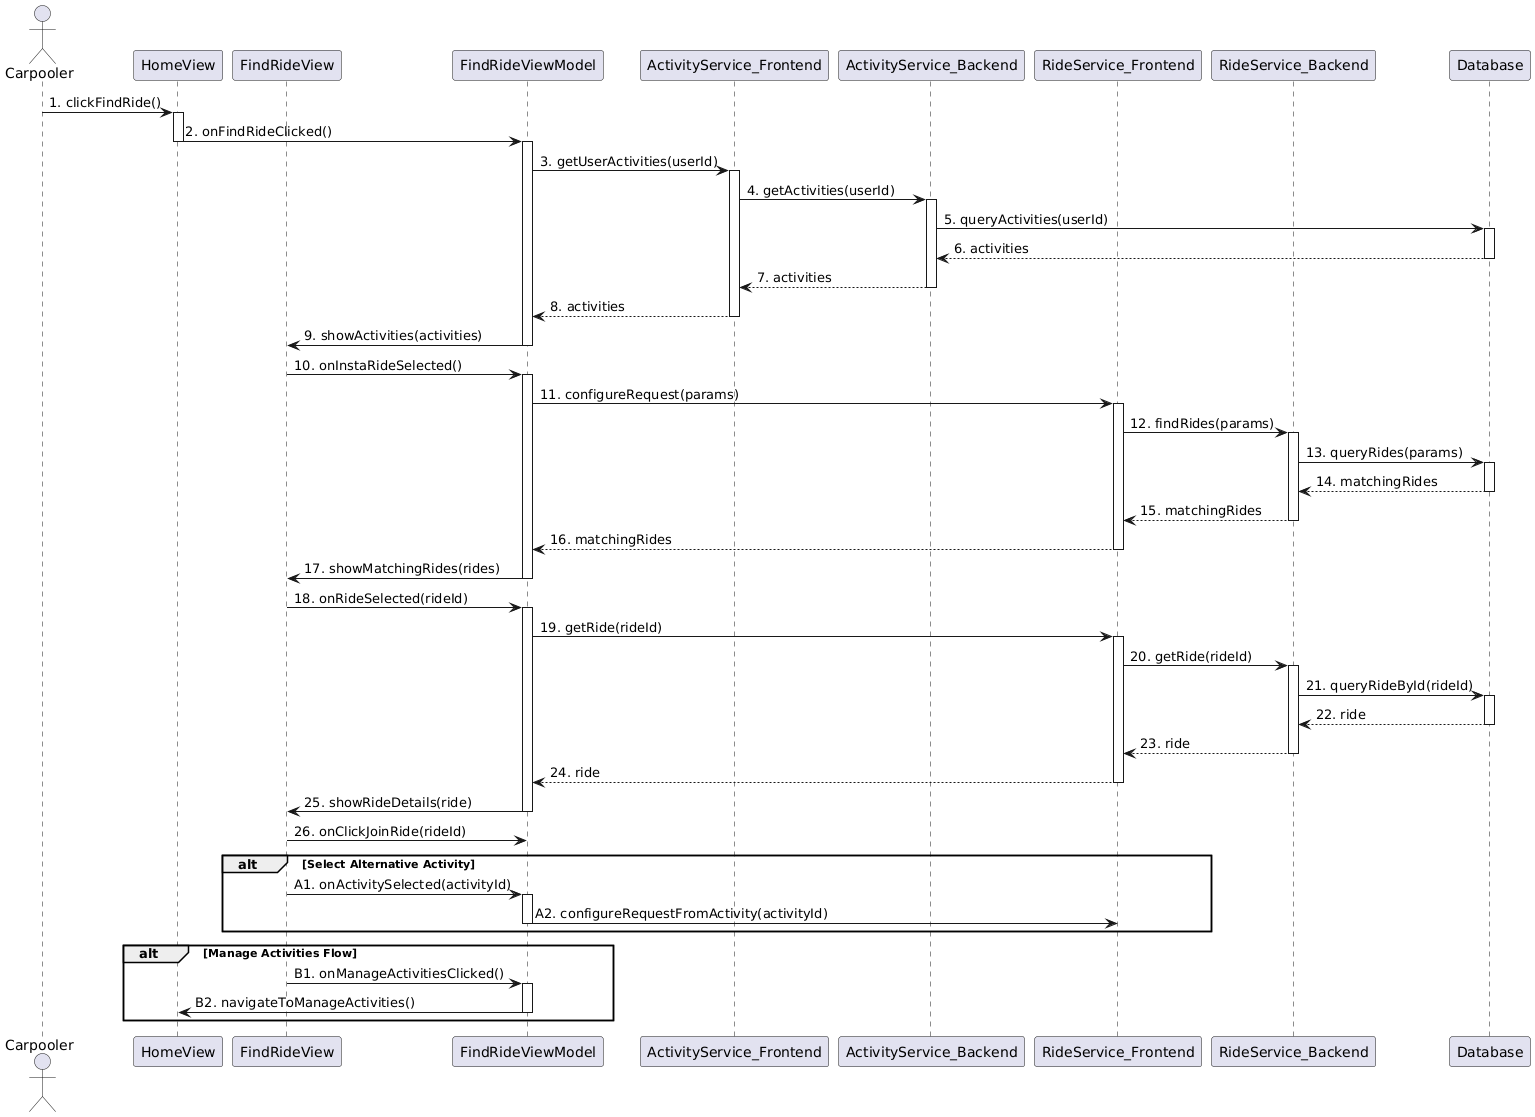

The diagram above was rendered by PlantUML. Its source (embedded in the PNG):
@startuml
actor Carpooler
participant "HomeView" as HomeView
participant "FindRideView" as FindRideView
participant "FindRideViewModel" as VM
participant "ActivityService_Frontend" as ActSrv_F
participant "ActivityService_Backend" as ActSrv_B
participant "RideService_Frontend" as RideSrv_F
participant "RideService_Backend" as RideSrv_B
participant "Database" as DB

Carpooler -> HomeView: 1. clickFindRide()
activate HomeView
HomeView -> VM: 2. onFindRideClicked()
deactivate HomeView
activate VM

box "Main Course of Events"
  VM -> ActSrv_F: 3. getUserActivities(userId)
  activate ActSrv_F

  ActSrv_F -> ActSrv_B: 4. getActivities(userId)
  activate ActSrv_B
  ActSrv_B -> DB: 5. queryActivities(userId)
  activate DB
  DB --> ActSrv_B: 6. activities
  deactivate DB
  ActSrv_B --> ActSrv_F: 7. activities
  deactivate ActSrv_B

  ActSrv_F --> VM: 8. activities
  deactivate ActSrv_F

  VM -> FindRideView: 9. showActivities(activities)
  deactivate VM
end box

box "Main Course (Insta‑Ride Selection → Show Matches)"
  FindRideView -> VM: 10. onInstaRideSelected()
  activate VM

  VM -> RideSrv_F: 11. configureRequest(params)
  activate RideSrv_F

  RideSrv_F -> RideSrv_B: 12. findRides(params)
  activate RideSrv_B
  RideSrv_B -> DB: 13. queryRides(params)
  activate DB
  DB --> RideSrv_B: 14. matchingRides
  deactivate DB
  RideSrv_B --> RideSrv_F: 15. matchingRides
  deactivate RideSrv_B

  RideSrv_F --> VM: 16. matchingRides
  deactivate RideSrv_F

  VM -> FindRideView: 17. showMatchingRides(rides)
  deactivate VM
end box

FindRideView -> VM: 18. onRideSelected(rideId)
activate VM
VM -> RideSrv_F: 19. getRide(rideId)
activate RideSrv_F

RideSrv_F -> RideSrv_B: 20. getRide(rideId)
activate RideSrv_B
RideSrv_B -> DB: 21. queryRideById(rideId)
activate DB
DB --> RideSrv_B: 22. ride
deactivate DB
RideSrv_B --> RideSrv_F: 23. ride
deactivate RideSrv_B

RideSrv_F --> VM: 24. ride
deactivate RideSrv_F
VM -> FindRideView: 25. showRideDetails(ride)
deactivate VM

FindRideView -> VM: 26. onClickJoinRide(rideId)
' → continues with Join Ride UC

alt Select Alternative Activity
  box "Alternative: Choose Activity"
    FindRideView -> VM: A1. onActivitySelected(activityId)
    activate VM
    VM -> RideSrv_F: A2. configureRequestFromActivity(activityId)
    deactivate VM
  end box
end

alt Manage Activities Flow
  box "Alternative: Manage Activities"
    FindRideView -> VM: B1. onManageActivitiesClicked()
    activate VM
    VM -> HomeView: B2. navigateToManageActivities()
    deactivate VM
  end box
end
@enduml